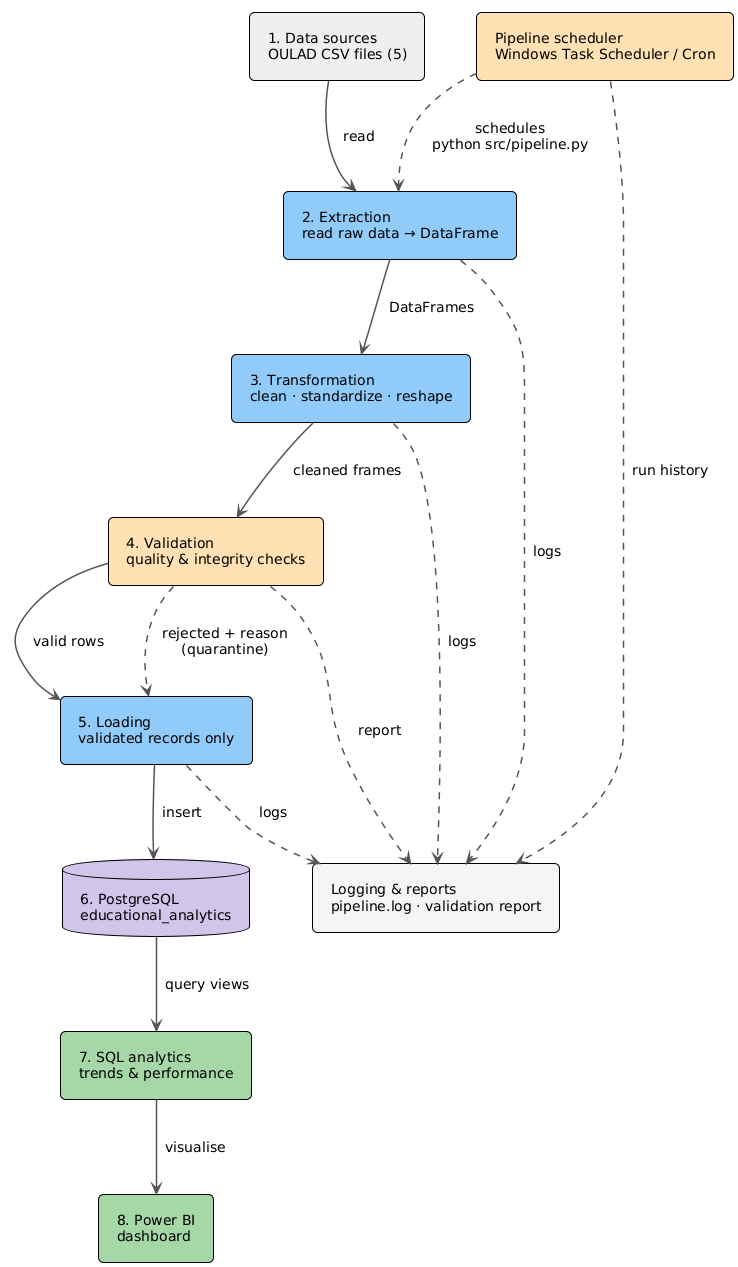

The diagram above was rendered by PlantUML. Its source (embedded in the PNG):
@startuml
!theme plain
skinparam shadowing false
skinparam roundcorner 10
skinparam linetetype ortho
skinparam ArrowColor #555555
skinparam ArrowThickness 1.5
skinparam defaultFontName Arial
skinparam defaultFontSize 14
skinparam Padding 8
skinparam componentStyle rectangle

' ---------- main workflow chain ----------
component "1. Data sources\nOULAD CSV files (5)" as SRC #ECEFF1
component "2. Extraction\nread raw data → DataFrame" as EXT #90CAF9
component "3. Transformation\nclean · standardize · reshape" as TRF #90CAF9
component "4. Validation\nquality & integrity checks" as VAL #FFE0B2
component "5. Loading\nvalidated records only" as LOAD #90CAF9
database "6. PostgreSQL\neducational_analytics" as DB #D1C4E9
component "7. SQL analytics\ntrends & performance" as SQL #A5D6A7
component "8. Power BI\ndashboard" as PBI #A5D6A7

SRC --> EXT : read
EXT --> TRF : DataFrames
TRF --> VAL : cleaned frames
VAL --> LOAD : valid rows
VAL ..> LOAD : rejected + reason\n(quarantine)
LOAD --> DB : insert
DB --> SQL : query views
SQL --> PBI : visualise

' ---------- scheduler ----------
component "Pipeline scheduler\nWindows Task Scheduler / Cron" as SCH #FFE0B2
SCH ..> EXT : schedules\npython src/pipeline.py

' ---------- logging ----------
component "Logging & reports\npipeline.log · validation report" as LOG #F5F5F5
EXT ..> LOG : logs
TRF ..> LOG : logs
VAL ..> LOG : report
LOAD ..> LOG : logs
SCH ..> LOG : run history
@enduml